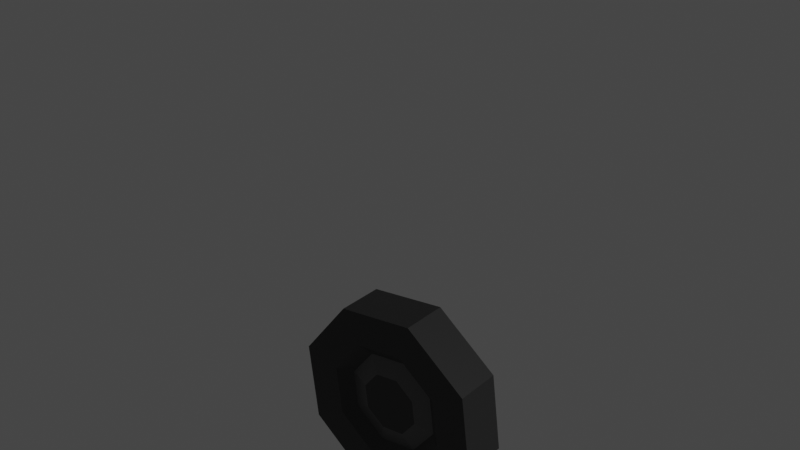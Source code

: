 # Source: forklift_wheel.blend  (saved by Blender 3.1.7; exported with 4.5.12 LTS)
import bpy
from mathutils import Matrix  # noqa: F401  (used for matrix-valued properties, if any)

bpy.ops.wm.read_factory_settings(use_empty=True)
scene = bpy.context.scene
scene.name = 'Scene'

# ---- collections
col_collection = bpy.data.collections.new('Collection'); scene.collection.children.link(col_collection)

# ---- materials (node trees are filled in below, after node groups)
mat_material_002 = bpy.data.materials.new('Material.002')
mat_material_002.use_backface_culling = True
mat_material_002.use_transparent_shadow = False
mat_material_003 = bpy.data.materials.new('Material.003')
mat_material_003.use_backface_culling = True
mat_material_003.use_transparent_shadow = False
mat_material_014 = bpy.data.materials.new('Material.014')
mat_material_014.use_backface_culling = True
mat_material_014.use_transparent_shadow = False
mat_material_006 = bpy.data.materials.new('Material.006')
mat_material_006.use_backface_culling = True
mat_material_006.use_transparent_shadow = False

# ---- material node trees
mat_material_002.use_nodes = True; mat_material_002.node_tree.nodes.clear()
_N = mat_material_002.node_tree.nodes; _L = mat_material_002.node_tree.links
n0 = _N.new('ShaderNodeBsdfPrincipled'); n0.name = 'Principled BSDF'; n0.location = (10, 300)
n0.distribution = 'GGX'
n0.subsurface_method = 'RANDOM_WALK_SKIN'
n0.inputs[1].default_value = 0.4
n0.inputs[2].default_value = 0.4151
n0.inputs[3].default_value = 1.45
n0.inputs[27].default_value = (0.0, 0.0, 0.0, 1.0)
n0.inputs[28].default_value = 1.0
n1 = _N.new('ShaderNodeOutputMaterial'); n1.name = 'Material Output'; n1.location = (320, 270)
n2 = _N.new('ShaderNodeMix'); n2.name = 'Mix'; n2.location = (-340, 210)
n2.label = 'Color Factor'
n2.data_type = 'RGBA'
n2.blend_type = 'MULTIPLY'
n2.inputs[0].default_value = 1.0
n2.inputs[7].default_value = (0.04397, 0.04397, 0.04397, 1.0)
n3 = _N.new('ShaderNodeVertexColor'); n3.name = 'Vertex Color'; n3.location = (-650, -30)
n3.layer_name = 'Col'
_L.new(n0.outputs[0], n1.inputs[0])
_L.new(n2.outputs[2], n0.inputs[0])
_L.new(n3.outputs[0], n2.inputs[6])
n1.is_active_output = True
mat_material_003.use_nodes = True; mat_material_003.node_tree.nodes.clear()
_N = mat_material_003.node_tree.nodes; _L = mat_material_003.node_tree.links
n0 = _N.new('ShaderNodeBsdfPrincipled'); n0.name = 'Principled BSDF'; n0.location = (10, 300)
n0.distribution = 'GGX'
n0.subsurface_method = 'RANDOM_WALK_SKIN'
n0.inputs[1].default_value = 0.4
n0.inputs[2].default_value = 0.4151
n0.inputs[3].default_value = 1.45
n0.inputs[27].default_value = (0.0, 0.0, 0.0, 1.0)
n0.inputs[28].default_value = 1.0
n1 = _N.new('ShaderNodeOutputMaterial'); n1.name = 'Material Output'; n1.location = (320, 270)
n2 = _N.new('ShaderNodeMix'); n2.name = 'Mix'; n2.location = (-340, 210)
n2.label = 'Color Factor'
n2.data_type = 'RGBA'
n2.blend_type = 'MULTIPLY'
n2.inputs[0].default_value = 1.0
n2.inputs[7].default_value = (0.1179, 0.1179, 0.1179, 1.0)
n3 = _N.new('ShaderNodeVertexColor'); n3.name = 'Vertex Color'; n3.location = (-650, -30)
n3.layer_name = 'Col'
_L.new(n0.outputs[0], n1.inputs[0])
_L.new(n2.outputs[2], n0.inputs[0])
_L.new(n3.outputs[0], n2.inputs[6])
n1.is_active_output = True
mat_material_014.use_nodes = True; mat_material_014.node_tree.nodes.clear()
_N = mat_material_014.node_tree.nodes; _L = mat_material_014.node_tree.links
n0 = _N.new('ShaderNodeBsdfPrincipled'); n0.name = 'Principled BSDF'; n0.location = (10, 300)
n0.distribution = 'GGX'
n0.subsurface_method = 'RANDOM_WALK_SKIN'
n0.inputs[1].default_value = 0.4
n0.inputs[2].default_value = 0.4151
n0.inputs[3].default_value = 1.45
n0.inputs[27].default_value = (0.0, 0.0, 0.0, 1.0)
n0.inputs[28].default_value = 1.0
n1 = _N.new('ShaderNodeOutputMaterial'); n1.name = 'Material Output'; n1.location = (320, 270)
n2 = _N.new('ShaderNodeMix'); n2.name = 'Mix'; n2.location = (-340, 210)
n2.label = 'Color Factor'
n2.data_type = 'RGBA'
n2.blend_type = 'MULTIPLY'
n2.inputs[0].default_value = 1.0
n2.inputs[7].default_value = (0.8, 0.5079, 0.03644, 1.0)
n3 = _N.new('ShaderNodeVertexColor'); n3.name = 'Vertex Color'; n3.location = (-650, -30)
n3.layer_name = 'Col'
_L.new(n0.outputs[0], n1.inputs[0])
_L.new(n2.outputs[2], n0.inputs[0])
_L.new(n3.outputs[0], n2.inputs[6])
n1.is_active_output = True
mat_material_006.use_nodes = True; mat_material_006.node_tree.nodes.clear()
_N = mat_material_006.node_tree.nodes; _L = mat_material_006.node_tree.links
n0 = _N.new('ShaderNodeBsdfPrincipled'); n0.name = 'Principled BSDF'; n0.location = (10, 300)
n0.distribution = 'GGX'
n0.subsurface_method = 'RANDOM_WALK_SKIN'
n0.inputs[1].default_value = 0.4
n0.inputs[2].default_value = 0.4151
n0.inputs[3].default_value = 1.45
n0.inputs[27].default_value = (0.0, 0.0, 0.0, 1.0)
n0.inputs[28].default_value = 1.0
n1 = _N.new('ShaderNodeOutputMaterial'); n1.name = 'Material Output'; n1.location = (320, 270)
n2 = _N.new('ShaderNodeMix'); n2.name = 'Mix'; n2.location = (-340, 210)
n2.label = 'Color Factor'
n2.data_type = 'RGBA'
n2.blend_type = 'MULTIPLY'
n2.inputs[0].default_value = 1.0
n2.inputs[7].default_value = (0.2548, 0.2548, 0.2548, 1.0)
n3 = _N.new('ShaderNodeVertexColor'); n3.name = 'Vertex Color'; n3.location = (-650, -30)
n3.layer_name = 'Col'
_L.new(n0.outputs[0], n1.inputs[0])
_L.new(n2.outputs[2], n0.inputs[0])
_L.new(n3.outputs[0], n2.inputs[6])
n1.is_active_output = True

# ---- world
world_world = bpy.data.worlds.new('World'); scene.world = world_world
world_world.use_nodes = True; world_world.node_tree.nodes.clear()
_N = world_world.node_tree.nodes; _L = world_world.node_tree.links
n0 = _N.new('ShaderNodeOutputWorld'); n0.name = 'World Output'; n0.location = (300, 300)
n1 = _N.new('ShaderNodeBackground'); n1.name = 'Background'; n1.location = (10, 300)
n1.inputs[0].default_value = (0.05088, 0.05088, 0.05088, 1.0)
_L.new(n1.outputs[0], n0.inputs[0])
n0.is_active_output = True
world_world.color = (0.05088, 0.05088, 0.05088)
world_world.use_sun_shadow = False
world_world.sun_shadow_jitter_overblur = 0.0

# ---- lights
light_point = bpy.data.lights.new('Point', 'POINT')
light_point.transmission_factor = 0.0
light_point.energy = 800.0
light_point.shadow_soft_size = 0.25
light_point.shadow_maximum_resolution = 0.006
light_point.use_absolute_resolution = True

# ---- meshes
me_cylinder_002 = bpy.data.meshes.new('Cylinder.002')
me_cylinder_002.from_pydata([(-0.01048, -0.0349, 0.04639), (-0.01048, -0.0349, 0.04639), (-0.01048, -0.0349, 0.04639), (0.002618, -0.03418, 0.05607), (0.002618, -0.03418, 0.05607), (0.008676, -0.02553, 0.0514), (0.008676, -0.02553, 0.0514), (0.002618, -0.02553, 0.05607), (0.008676, -0.03418, 0.0514), (0.009651, -0.03418, 0.0438), (0.009651, -0.03418, 0.0438), (0.008676, -0.02553, 0.0514), (0.008676, -0.02553, 0.0514), (0.008676, -0.03418, 0.0514), (0.009651, -0.02553, 0.0438), (0.009651, -0.03418, 0.0438), (0.009651, -0.03418, 0.0438), (0.004973, -0.02553, 0.03775), (0.004973, -0.02553, 0.03775), (0.009651, -0.02553, 0.0438), (0.004973, -0.03418, 0.03775), (0.004973, -0.03418, 0.03775), (0.004973, -0.03418, 0.03775), (-0.002618, -0.02553, 0.03677), (-0.002618, -0.02553, 0.03677), (0.004973, -0.02553, 0.03775), (-0.002618, -0.03418, 0.03677), (-0.008676, -0.03418, 0.04145), (-0.008676, -0.03418, 0.04145), (-0.002618, -0.02553, 0.03677), (-0.002618, -0.02553, 0.03677), (-0.002618, -0.03418, 0.03677), (-0.008676, -0.02553, 0.04145), (-0.008676, -0.03418, 0.04145), (-0.008676, -0.03418, 0.04145), (-0.009651, -0.02553, 0.04904), (-0.009651, -0.02553, 0.04904), (-0.008676, -0.02553, 0.04145), (-0.009651, -0.03418, 0.04904), (-0.006081, -0.03418, 0.04807), (-0.006081, -0.03418, 0.04807), (-0.002475, -0.03221, 0.05074), (-0.002475, -0.03221, 0.05074), (-0.003133, -0.03418, 0.05189), (-0.004803, -0.03221, 0.04773), (-0.004973, -0.03418, 0.0551), (-0.004973, -0.03418, 0.0551), (-0.009651, -0.02553, 0.04904), (-0.009651, -0.02553, 0.04904), (-0.009651, -0.03418, 0.04904), (-0.004973, -0.02553, 0.0551), (0.002618, -0.03418, 0.05607), (0.002618, -0.03418, 0.05607), (-0.004973, -0.02553, 0.0551), (-0.004973, -0.02553, 0.0551), (-0.004973, -0.03418, 0.0551), (0.002618, -0.02553, 0.05607), (-0.008676, -0.02553, 0.04145), (-0.008676, -0.02553, 0.04145), (-0.008676, -0.02553, 0.04145), (-0.008676, -0.02553, 0.04145), (-0.008676, -0.02553, 0.04145), (-0.008676, -0.02553, 0.04145), (0.009651, -0.02553, 0.0438), (0.009651, -0.02553, 0.0438), (0.004973, -0.02553, 0.03775), (0.004973, -0.02553, 0.03775), (-0.002618, -0.02553, 0.03677), (-0.004973, -0.02553, 0.0551), (-0.004973, -0.02553, 0.0551), (0.002618, -0.02553, 0.05607), (0.002618, -0.02553, 0.05607), (0.008676, -0.02553, 0.0514), (0.008676, -0.02553, 0.0514), (-0.009651, -0.02553, 0.04904), (0.008676, -0.03418, 0.0514), (0.008676, -0.03418, 0.0514), (0.00165, -0.03418, 0.0525), (0.00165, -0.03418, 0.0525), (0.00165, -0.03418, 0.0525), (0.00165, -0.03418, 0.0525), (0.005467, -0.03418, 0.04956), (0.002618, -0.03418, 0.05607), (0.002618, -0.03418, 0.05607), (-0.004973, -0.03418, 0.0551), (-0.004973, -0.03418, 0.0551), (-0.003133, -0.03418, 0.05189), (0.005467, -0.03418, 0.04956), (0.005467, -0.03418, 0.04956), (0.009651, -0.03418, 0.0438), (0.009651, -0.03418, 0.0438), (0.008676, -0.03418, 0.0514), (0.006081, -0.03418, 0.04477), (0.009651, -0.03418, 0.0438), (0.009651, -0.03418, 0.0438), (0.003133, -0.03418, 0.04096), (0.003133, -0.03418, 0.04096), (0.004973, -0.03418, 0.03775), (0.006081, -0.03418, 0.04477), (-0.00165, -0.03418, 0.04034), (-0.00165, -0.03418, 0.04034), (0.004973, -0.03418, 0.03775), (0.004973, -0.03418, 0.03775), (0.003133, -0.03418, 0.04096), (-0.002618, -0.03418, 0.03677), (-0.008676, -0.03418, 0.04145), (-0.00165, -0.03418, 0.04034), (-0.005467, -0.03418, 0.04329), (-0.002618, -0.03418, 0.03677), (-0.009651, -0.03418, 0.04904), (-0.009651, -0.03418, 0.04904), (-0.005467, -0.03418, 0.04329), (-0.005467, -0.03418, 0.04329), (-0.006081, -0.03418, 0.04807), (-0.008676, -0.03418, 0.04145), (-0.006081, -0.03418, 0.04807), (-0.006081, -0.03418, 0.04807), (-0.004973, -0.03418, 0.0551), (-0.004973, -0.03418, 0.0551), (-0.009651, -0.03418, 0.04904), (-0.003133, -0.03418, 0.05189), (-0.00165, -0.03418, 0.04034), (-0.00165, -0.03418, 0.04034), (-0.004318, -0.03221, 0.04395), (-0.004318, -0.03221, 0.04395), (-0.005467, -0.03418, 0.04329), (-0.001303, -0.03221, 0.04162), (0.006081, -0.03418, 0.04477), (0.006081, -0.03418, 0.04477), (0.002475, -0.03221, 0.0421), (0.002475, -0.03221, 0.0421), (0.003133, -0.03418, 0.04096), (0.004803, -0.03221, 0.04512), (0.00165, -0.03418, 0.0525), (0.00165, -0.03418, 0.0525), (0.004318, -0.03221, 0.0489), (0.004318, -0.03221, 0.0489), (0.005467, -0.03418, 0.04956), (0.001303, -0.03221, 0.05123), (-0.002475, -0.03221, 0.05074), (-0.002475, -0.03221, 0.05074), (0.00165, -0.03418, 0.0525), (0.00165, -0.03418, 0.0525), (-0.003133, -0.03418, 0.05189), (0.001303, -0.03221, 0.05123), (-0.006081, -0.03418, 0.04807), (-0.006081, -0.03418, 0.04807), (-0.004318, -0.03221, 0.04395), (-0.004318, -0.03221, 0.04395), (-0.004803, -0.03221, 0.04773), (-0.005467, -0.03418, 0.04329), (0.002475, -0.03221, 0.0421), (0.002475, -0.03221, 0.0421), (-0.00165, -0.03418, 0.04034), (-0.00165, -0.03418, 0.04034), (0.003133, -0.03418, 0.04096), (-0.001303, -0.03221, 0.04162), (0.004318, -0.03221, 0.0489), (0.006081, -0.03418, 0.04477), (0.005467, -0.03418, 0.04956), (0.004803, -0.03221, 0.04512), (-0.001525, -0.03308, 0.04908), (-0.001525, -0.03308, 0.04908), (-0.001525, -0.03308, 0.04908), (-0.001525, -0.03308, 0.04908), (0.002661, -0.03308, 0.04795), (0.002661, -0.03308, 0.04795), (0.002661, -0.03308, 0.04795), (0.0008032, -0.03308, 0.04938), (0.001525, -0.03308, 0.04376), (0.001525, -0.03308, 0.04376), (0.001525, -0.03308, 0.04376), (0.001525, -0.03308, 0.04376), (-0.002661, -0.03308, 0.0449), (-0.002661, -0.03308, 0.0449), (-0.002661, -0.03308, 0.0449), (-0.0008032, -0.03308, 0.04346), (0.00296, -0.03308, 0.04562), (-0.00296, -0.03308, 0.04723), (-0.04572, -0.02563, 0.03925), (-0.04572, -0.02563, 0.03925), (-0.04572, -0.02563, 0.03925), (-0.004803, -0.03221, 0.04773), (-0.004803, -0.03221, 0.04773), (-0.002661, -0.03308, 0.0449), (-0.002661, -0.03308, 0.0449), (-0.00296, -0.03308, 0.04723), (-0.004318, -0.03221, 0.04395), (0.002475, -0.03221, 0.0421), (0.002475, -0.03221, 0.0421), (-0.0008032, -0.03308, 0.04346), (-0.0008032, -0.03308, 0.04346), (-0.001303, -0.03221, 0.04162), (0.001525, -0.03308, 0.04376), (0.00296, -0.03308, 0.04562), (0.00296, -0.03308, 0.04562), (0.004318, -0.03221, 0.0489), (0.004318, -0.03221, 0.0489), (0.002661, -0.03308, 0.04795), (0.004803, -0.03221, 0.04512), (-0.002475, -0.03221, 0.05074), (-0.002475, -0.03221, 0.05074), (-0.004803, -0.03221, 0.04773), (-0.00296, -0.03308, 0.04723), (-0.00296, -0.03308, 0.04723), (-0.001525, -0.03308, 0.04908), (-0.0008032, -0.03308, 0.04346), (-0.0008032, -0.03308, 0.04346), (-0.004318, -0.03221, 0.04395), (-0.004318, -0.03221, 0.04395), (-0.001303, -0.03221, 0.04162), (-0.002661, -0.03308, 0.0449), (0.004803, -0.03221, 0.04512), (0.004803, -0.03221, 0.04512), (0.001525, -0.03308, 0.04376), (0.001525, -0.03308, 0.04376), (0.002475, -0.03221, 0.0421), (0.00296, -0.03308, 0.04562), (0.0008032, -0.03308, 0.04938), (0.0008032, -0.03308, 0.04938), (0.002661, -0.03308, 0.04795), (0.004318, -0.03221, 0.0489), (0.004318, -0.03221, 0.0489), (0.001303, -0.03221, 0.05123), (-0.002475, -0.03221, 0.05074), (-0.002475, -0.03221, 0.05074), (0.0008032, -0.03308, 0.04938), (0.0008032, -0.03308, 0.04938), (0.001303, -0.03221, 0.05123), (-0.001525, -0.03308, 0.04908)], [], [(4, 6, 7), (5, 3, 8), (9, 11, 13), (12, 10, 14), (16, 18, 19), (17, 15, 20), (21, 23, 25), (24, 22, 26), (28, 30, 31), (29, 27, 32), (34, 36, 37), (35, 33, 38), (40, 42, 43), (41, 39, 44), (45, 47, 49), (48, 46, 50), (51, 53, 55), (54, 52, 56), (61, 64, 66), (59, 65, 67), (58, 69, 70), (63, 60, 72), (73, 62, 71), (68, 57, 74), (76, 80, 81), (78, 75, 82), (77, 84, 86), (87, 89, 91), (88, 92, 90), (94, 96, 97), (95, 93, 98), (100, 102, 103), (101, 99, 104), (105, 106, 107), (105, 108, 106), (110, 112, 113), (109, 114, 111), (115, 117, 119), (116, 120, 118), (85, 79, 83), (121, 123, 125), (124, 122, 126), (128, 130, 131), (129, 127, 132), (134, 136, 137), (135, 133, 138), (139, 141, 143), (142, 140, 144), (146, 148, 149), (145, 150, 147), (151, 153, 155), (154, 152, 156), (157, 158, 159), (158, 157, 160), (164, 167, 168), (161, 170, 165), (169, 173, 176), (172, 163, 175), (166, 171, 177), (174, 162, 178), (183, 185, 186), (182, 187, 184), (189, 191, 192), (190, 188, 193), (195, 197, 198), (196, 194, 199), (200, 202, 203), (201, 204, 205), (206, 208, 210), (209, 207, 211), (213, 215, 216), (214, 212, 217), (218, 220, 221), (222, 223, 219), (225, 227, 228), (226, 224, 229)])
me_cylinder_002.polygons.foreach_set('use_smooth', [0, 0, 0, 0, 0, 0, 0, 0, 0, 0, 0, 0, 0, 0, 1, 0, 0, 0, 0, 0, 0, 0, 0, 0, 0, 0, 0, 0, 0, 0, 0, 0, 0, 0, 0, 0, 0, 0, 0, 0, 0, 0, 0, 0, 1, 0, 0, 0, 0, 0, 0, 0, 1, 1, 0, 0, 0, 0, 0, 0, 0, 0, 0, 0, 0, 1, 0, 0, 0, 0, 0, 0, 1, 1, 0, 0])
me_cylinder_002.polygons.foreach_set('material_index', [0, 0, 0, 0, 0, 0, 0, 0, 0, 0, 0, 0, 0, 0, 0, 0, 0, 0, 0, 0, 0, 0, 0, 0, 0, 0, 0, 0, 0, 0, 0, 0, 0, 0, 0, 0, 0, 0, 0, 0, 0, 0, 0, 0, 0, 0, 0, 0, 0, 0, 0, 0, 0, 0, 0, 0, 0, 0, 0, 0, 1, 1, 1, 1, 1, 1, 1, 1, 1, 1, 1, 1, 1, 1, 1, 1])
_ca = me_cylinder_002.color_attributes.new('Col', 'BYTE_COLOR', 'CORNER')
_ca.data.foreach_set('color', [1.0, 1.0, 1.0, 1.0, 1.0, 1.0, 1.0, 1.0, 1.0, 1.0, 1.0, 1.0, 1.0, 1.0, 1.0, 1.0, 1.0, 1.0, 1.0, 1.0, 1.0, 1.0, 1.0, 1.0, 1.0, 1.0, 1.0, 1.0, 1.0, 1.0, 1.0, 1.0, 1.0, 1.0, 1.0, 1.0, 1.0, 1.0, 1.0, 1.0, 1.0, 1.0, 1.0, 1.0, 1.0, 1.0, 1.0, 1.0, 1.0, 1.0, 1.0, 1.0, 1.0, 1.0, 1.0, 1.0, 1.0, 1.0, 1.0, 1.0, 1.0, 1.0, 1.0, 1.0, 1.0, 1.0, 1.0, 1.0, 1.0, 1.0, 1.0, 1.0, 1.0, 1.0, 1.0, 1.0, 1.0, 1.0, 1.0, 1.0, 1.0, 1.0, 1.0, 1.0, 1.0, 1.0, 1.0, 1.0, 1.0, 1.0, 1.0, 1.0, 1.0, 1.0, 1.0, 1.0, 1.0, 1.0, 1.0, 1.0, 1.0, 1.0, 1.0, 1.0, 1.0, 1.0, 1.0, 1.0, 1.0, 1.0, 1.0, 1.0, 1.0, 1.0, 1.0, 1.0, 1.0, 1.0, 1.0, 1.0, 1.0, 1.0, 1.0, 1.0, 1.0, 1.0, 1.0, 1.0, 1.0, 1.0, 1.0, 1.0, 1.0, 1.0, 1.0, 1.0, 1.0, 1.0, 1.0, 1.0, 1.0, 1.0, 1.0, 1.0, 1.0, 1.0, 1.0, 1.0, 1.0, 1.0, 1.0, 1.0, 1.0, 1.0, 1.0, 1.0, 1.0, 1.0, 1.0, 1.0, 1.0, 1.0, 1.0, 1.0, 1.0, 1.0, 1.0, 1.0, 1.0, 1.0, 1.0, 1.0, 1.0, 1.0, 1.0, 1.0, 1.0, 1.0, 1.0, 1.0, 1.0, 1.0, 1.0, 1.0, 1.0, 1.0, 1.0, 1.0, 1.0, 1.0, 1.0, 1.0, 1.0, 1.0, 1.0, 1.0, 1.0, 1.0, 1.0, 1.0, 1.0, 1.0, 1.0, 1.0, 1.0, 1.0, 1.0, 1.0, 1.0, 1.0, 1.0, 1.0, 1.0, 1.0, 1.0, 1.0, 1.0, 1.0, 1.0, 1.0, 1.0, 1.0, 1.0, 1.0, 1.0, 1.0, 1.0, 1.0, 1.0, 1.0, 1.0, 1.0, 1.0, 1.0, 1.0, 1.0, 1.0, 1.0, 1.0, 1.0, 1.0, 1.0, 1.0, 1.0, 1.0, 1.0, 1.0, 1.0, 1.0, 1.0, 1.0, 1.0, 1.0, 1.0, 1.0, 1.0, 1.0, 1.0, 1.0, 1.0, 1.0, 1.0, 1.0, 1.0, 1.0, 1.0, 1.0, 1.0, 1.0, 1.0, 1.0, 1.0, 1.0, 1.0, 1.0, 1.0, 1.0, 1.0, 1.0, 1.0, 1.0, 1.0, 1.0, 1.0, 1.0, 1.0, 1.0, 1.0, 1.0, 1.0, 1.0, 1.0, 1.0, 1.0, 1.0, 1.0, 1.0, 1.0, 1.0, 1.0, 1.0, 1.0, 1.0, 1.0, 1.0, 1.0, 1.0, 1.0, 1.0, 1.0, 1.0, 1.0, 1.0, 1.0, 1.0, 1.0, 1.0, 1.0, 1.0, 1.0, 1.0, 1.0, 1.0, 1.0, 1.0, 1.0, 1.0, 1.0, 1.0, 1.0, 1.0, 1.0, 1.0, 1.0, 1.0, 1.0, 1.0, 1.0, 1.0, 1.0, 1.0, 1.0, 1.0, 1.0, 1.0, 1.0, 1.0, 1.0, 1.0, 1.0, 1.0, 1.0, 1.0, 1.0, 1.0, 1.0, 1.0, 1.0, 1.0, 1.0, 1.0, 1.0, 1.0, 1.0, 1.0, 1.0, 1.0, 1.0, 1.0, 1.0, 1.0, 1.0, 1.0, 1.0, 1.0, 1.0, 1.0, 1.0, 1.0, 1.0, 1.0, 1.0, 1.0, 1.0, 1.0, 1.0, 1.0, 1.0, 1.0, 1.0, 1.0, 1.0, 1.0, 1.0, 1.0, 1.0, 1.0, 1.0, 1.0, 1.0, 1.0, 1.0, 1.0, 1.0, 1.0, 1.0, 1.0, 1.0, 1.0, 1.0, 1.0, 1.0, 1.0, 1.0, 1.0, 1.0, 1.0, 1.0, 1.0, 1.0, 1.0, 1.0, 1.0, 1.0, 1.0, 1.0, 1.0, 1.0, 1.0, 1.0, 1.0, 1.0, 1.0, 1.0, 1.0, 1.0, 1.0, 1.0, 1.0, 1.0, 1.0, 1.0, 1.0, 1.0, 1.0, 1.0, 1.0, 1.0, 1.0, 1.0, 1.0, 1.0, 1.0, 1.0, 1.0, 1.0, 1.0, 1.0, 1.0, 1.0, 1.0, 1.0, 1.0, 1.0, 1.0, 1.0, 1.0, 1.0, 1.0, 1.0, 1.0, 1.0, 1.0, 1.0, 1.0, 1.0, 1.0, 1.0, 1.0, 1.0, 1.0, 1.0, 1.0, 1.0, 1.0, 1.0, 1.0, 1.0, 1.0, 1.0, 1.0, 1.0, 1.0, 1.0, 1.0, 1.0, 1.0, 1.0, 1.0, 1.0, 1.0, 1.0, 1.0, 1.0, 1.0, 1.0, 1.0, 1.0, 1.0, 1.0, 1.0, 1.0, 1.0, 1.0, 1.0, 1.0, 1.0, 1.0, 1.0, 1.0, 1.0, 1.0, 1.0, 1.0, 1.0, 1.0, 1.0, 1.0, 1.0, 1.0, 1.0, 1.0, 1.0, 1.0, 1.0, 1.0, 1.0, 1.0, 1.0, 1.0, 1.0, 1.0, 1.0, 1.0, 1.0, 1.0, 1.0, 1.0, 1.0, 1.0, 1.0, 1.0, 1.0, 1.0, 1.0, 1.0, 1.0, 1.0, 1.0, 1.0, 1.0, 1.0, 1.0, 1.0, 1.0, 1.0, 1.0, 1.0, 1.0, 1.0, 1.0, 1.0, 1.0, 1.0, 1.0, 1.0, 1.0, 1.0, 1.0, 1.0, 1.0, 1.0, 1.0, 1.0, 1.0, 1.0, 1.0, 1.0, 1.0, 1.0, 1.0, 1.0, 1.0, 1.0, 1.0, 1.0, 1.0, 1.0, 1.0, 1.0, 1.0, 1.0, 1.0, 1.0, 1.0, 1.0, 1.0, 1.0, 1.0, 1.0, 1.0, 1.0, 1.0, 1.0, 1.0, 1.0, 1.0, 1.0, 1.0, 1.0, 1.0, 1.0, 1.0, 1.0, 1.0, 1.0, 1.0, 1.0, 1.0, 1.0, 1.0, 1.0, 1.0, 1.0, 1.0, 1.0, 1.0, 1.0, 1.0, 1.0, 1.0, 1.0, 1.0, 1.0, 1.0, 1.0, 1.0, 1.0, 1.0, 1.0, 1.0, 1.0, 1.0, 1.0, 1.0, 1.0, 1.0, 1.0, 1.0, 1.0, 1.0, 1.0, 1.0, 1.0, 1.0, 1.0, 1.0, 1.0, 1.0, 1.0, 1.0, 1.0, 1.0, 1.0, 1.0, 1.0, 1.0, 1.0, 1.0, 1.0, 1.0, 1.0, 1.0, 1.0, 1.0, 1.0, 1.0, 1.0, 1.0, 1.0, 1.0, 1.0, 1.0, 1.0, 1.0, 1.0, 1.0, 1.0, 1.0, 1.0, 1.0, 1.0, 1.0, 1.0, 1.0, 1.0, 1.0, 1.0, 1.0, 1.0, 1.0, 1.0, 1.0, 1.0, 1.0, 1.0, 1.0, 1.0, 1.0, 1.0, 1.0, 1.0, 1.0, 1.0, 1.0, 1.0, 1.0, 1.0, 1.0, 1.0, 1.0, 1.0, 1.0, 1.0, 1.0, 1.0, 1.0, 1.0, 1.0, 1.0, 1.0, 1.0, 1.0, 1.0, 1.0, 1.0, 1.0, 1.0, 1.0, 1.0, 1.0, 1.0, 1.0, 1.0, 1.0, 1.0, 1.0, 1.0, 1.0, 1.0, 1.0, 1.0, 1.0, 1.0, 1.0, 1.0, 1.0, 1.0, 1.0, 1.0, 1.0, 1.0, 1.0, 1.0, 1.0, 1.0, 1.0, 1.0, 1.0, 1.0, 1.0, 1.0, 1.0, 1.0, 1.0, 1.0, 1.0, 1.0, 1.0, 1.0, 1.0, 1.0, 1.0, 1.0, 1.0, 1.0, 1.0, 1.0, 1.0, 1.0, 1.0, 1.0, 1.0, 1.0, 1.0, 1.0, 1.0, 1.0, 1.0, 1.0, 1.0, 1.0, 1.0, 1.0, 1.0, 1.0, 1.0, 1.0, 1.0, 1.0, 1.0, 1.0, 1.0, 1.0, 1.0, 1.0, 1.0, 1.0, 1.0, 1.0, 1.0, 1.0, 1.0, 1.0, 1.0, 1.0, 1.0, 1.0, 1.0, 1.0, 1.0, 1.0, 1.0, 1.0, 1.0, 1.0, 1.0, 1.0, 1.0, 1.0, 1.0, 1.0, 1.0, 1.0, 1.0, 1.0, 1.0, 1.0, 1.0, 1.0, 1.0, 1.0, 1.0, 1.0, 1.0, 1.0, 1.0, 1.0, 1.0, 1.0, 1.0, 1.0, 1.0, 1.0, 1.0, 1.0, 1.0, 1.0, 1.0, 1.0, 1.0, 1.0, 1.0, 1.0, 1.0, 1.0, 1.0, 1.0, 1.0, 1.0, 1.0, 1.0, 1.0, 1.0, 1.0, 1.0, 1.0, 1.0, 1.0, 1.0, 1.0, 1.0, 1.0, 1.0, 1.0, 1.0, 1.0, 1.0, 1.0, 1.0, 1.0, 1.0])
me_cylinder_002.materials.append(mat_material_002)
me_cylinder_002.materials.append(mat_material_003)
me_cylinder_002.materials.append(mat_material_014)
me_cylinder_002.materials.append(mat_material_006)
me_cylinder_002.use_remesh_fix_poles = True
me_cylinder_002.use_remesh_preserve_attributes = False
me_cylinder_002.update()
me_cylinder_002.normals_split_custom_set([tuple(v) for v in zip(*[iter([0.6112, 3.844e-07, 0.7914, 0.6112, 3.844e-07, 0.7914, 0.6112, 3.844e-07, 0.7914, 0.6112, 6.59e-07, 0.7914, 0.6112, 6.59e-07, 0.7914, 0.6112, 6.59e-07, 0.7914, 0.9918, 2.546e-08, 0.1274, 0.9918, 2.546e-08, 0.1274, 0.9918, 2.546e-08, 0.1274, 0.9918, -2.197e-07, 0.1274, 0.9918, -2.197e-07, 0.1274, 0.9918, -2.197e-07, 0.1274, 0.7914, -2.197e-07, -0.6112, 0.7914, -2.197e-07, -0.6112, 0.7914, -2.197e-07, -0.6112, 0.7914, 0.0, -0.6112, 0.7914, 0.0, -0.6112, 0.7914, 0.0, -0.6112, 0.1274, -1.373e-08, -0.9918, 0.1274, -1.373e-08, -0.9918, 0.1274, -1.373e-08, -0.9918, 0.1274, -1.03e-08, -0.9918, 0.1274, -1.03e-08, -0.9918, 0.1274, -1.03e-08, -0.9918, -0.6112, 0.0, -0.7914, -0.6112, 0.0, -0.7914, -0.6112, 0.0, -0.7914, -0.6112, 0.0, -0.7914, -0.6112, 0.0, -0.7914, -0.6112, 0.0, -0.7914, -0.9918, 0.0, -0.1274, -0.9918, 0.0, -0.1274, -0.9918, 0.0, -0.1274, -0.9918, 0.0, -0.1274, -0.9918, 0.0, -0.1274, -0.9918, 0.0, -0.1274, 0.6728, -0.5266, -0.5196, 0.6728, -0.5266, -0.5196, 0.6728, -0.5266, -0.5196, 0.6728, -0.5266, -0.5196, 0.6728, -0.5266, -0.5196, 0.6728, -0.5266, -0.5196, -0.7914, 6.332e-07, 0.6112, -0.7914, 6.332e-07, 0.6112, -0.7914, 6.332e-07, 0.6112, -0.7914, 1.098e-07, 0.6112, -0.7914, 1.098e-07, 0.6112, -0.7914, 1.098e-07, 0.6112, -0.1274, 1.373e-08, 0.9918, -0.1274, 1.373e-08, 0.9918, -0.1274, 1.373e-08, 0.9918, -0.1274, 4.352e-07, 0.9918, -0.1274, 4.352e-07, 0.9918, -0.1274, 4.352e-07, 0.9918, -6.897e-08, 1.0, -8.731e-07, -6.897e-08, 1.0, -8.731e-07, -6.897e-08, 1.0, -8.731e-07, -1.665e-07, 1.0, -7.026e-07, -1.665e-07, 1.0, -7.026e-07, -1.665e-07, 1.0, -7.026e-07, -2.361e-07, 1.0, 2.91e-07, -2.361e-07, 1.0, 2.91e-07, -2.361e-07, 1.0, 2.91e-07, -9.998e-08, 1.0, 4.116e-07, -9.998e-08, 1.0, 4.116e-07, -9.998e-08, 1.0, 4.116e-07, 6.938e-08, 1.0, -4.116e-07, 6.938e-08, 1.0, -4.116e-07, 6.938e-08, 1.0, -4.116e-07, -3.414e-07, 1.0, -8.783e-08, -3.414e-07, 1.0, -8.783e-08, -3.414e-07, 1.0, -8.783e-08, 0.0, -1.0, 1.766e-06, 0.0, -1.0, 1.766e-06, 0.0, -1.0, 1.766e-06, 0.0, -1.0, -1.113e-06, 0.0, -1.0, -1.113e-06, 0.0, -1.0, -1.113e-06, 0.0, -1.0, -1.766e-06, 0.0, -1.0, -1.766e-06, 0.0, -1.0, -1.766e-06, -2.62e-07, -1.0, -2.782e-07, -2.62e-07, -1.0, -2.782e-07, -2.62e-07, -1.0, -2.782e-07, 2.189e-07, -1.0, 1.766e-06, 2.189e-07, -1.0, 1.766e-06, 2.189e-07, -1.0, 1.766e-06, 4.571e-07, -1.0, 5.563e-07, 4.571e-07, -1.0, 5.563e-07, 4.571e-07, -1.0, 5.563e-07, 2.189e-07, -1.0, 0.0, 2.189e-07, -1.0, 0.0, 2.189e-07, -1.0, 0.0, 0.0, -1.0, 8.829e-07, 0.0, -1.0, 8.829e-07, 0.0, -1.0, 8.829e-07, 0.0, -1.0, -1.113e-06, 0.0, -1.0, -1.113e-06, 0.0, -1.0, -1.113e-06, 0.0, -1.0, 0.0, 0.0, -1.0, 0.0, 0.0, -1.0, 0.0, 0.0, -1.0, 0.0, 0.0, -1.0, 0.0, 0.0, -1.0, 0.0, 2.189e-07, -1.0, 1.324e-06, 2.189e-07, -1.0, 1.324e-06, 2.189e-07, -1.0, 1.324e-06, -2.62e-07, -1.0, 0.0, -2.62e-07, -1.0, 0.0, -2.62e-07, -1.0, 0.0, 1.379e-07, -1.0, 1.113e-06, 1.379e-07, -1.0, 1.113e-06, 1.379e-07, -1.0, 1.113e-06, 7.254e-07, -1.0, 0.0, 7.254e-07, -1.0, 0.0, 7.254e-07, -1.0, 0.0, 0.0, -1.0, -2.782e-07, 0.0, -1.0, -2.782e-07, 0.0, -1.0, -2.782e-07, 0.5196, -0.5266, 0.6728, 0.5196, -0.5266, 0.6728, 0.5196, -0.5266, 0.6728, 0.5196, -0.5266, 0.6728, 0.5196, -0.5266, 0.6728, 0.5196, -0.5266, 0.6728, -0.6728, -0.5266, 0.5196, -0.6728, -0.5266, 0.5196, -0.6728, -0.5266, 0.5196, -0.6728, -0.5266, 0.5196, -0.6728, -0.5266, 0.5196, -0.6728, -0.5266, 0.5196, -0.5196, -0.5266, -0.6728, -0.5196, -0.5266, -0.6728, -0.5196, -0.5266, -0.6728, -0.5196, -0.5266, -0.6728, -0.5196, -0.5266, -0.6728, -0.5196, -0.5266, -0.6728, 0.1083, -0.5266, -0.8432, 0.1083, -0.5266, -0.8432, 0.1083, -0.5266, -0.8432, 0.1083, -0.5266, -0.8432, 0.1083, -0.5266, -0.8432, 0.1083, -0.5266, -0.8432, 0.8432, -0.5266, 0.1083, 0.8432, -0.5266, 0.1083, 0.8432, -0.5266, 0.1083, 0.8432, -0.5266, 0.1083, 0.8432, -0.5266, 0.1083, 0.8432, -0.5266, 0.1083, -0.1083, -0.5266, 0.8432, -0.1083, -0.5266, 0.8432, -0.1083, -0.5266, 0.8432, -0.1083, -0.5266, 0.8432, -0.1083, -0.5266, 0.8432, -0.1083, -0.5266, 0.8432, -0.8432, -0.5266, -0.1083, -0.8432, -0.5266, -0.1083, -0.8432, -0.5266, -0.1083, -0.8432, -0.5266, -0.1083, -0.8432, -0.5266, -0.1083, -0.8432, -0.5266, -0.1083, 0.0, -1.0, 3.734e-06, 0.0, -1.0, 3.734e-06, 0.0, -1.0, 3.734e-06, 0.0, -1.0, -3.866e-07, 0.0, -1.0, -3.866e-07, 0.0, -1.0, -3.866e-07, 0.0, -1.0, -3.734e-06, 0.0, -1.0, -3.734e-06, 0.0, -1.0, -3.734e-06, 0.0, -1.0, 3.866e-07, 0.0, -1.0, 3.866e-07, 0.0, -1.0, 3.866e-07, 0.0, -1.0, 0.0, 0.0, -1.0, 0.0, 0.0, -1.0, 0.0, 0.0, -1.0, 0.0, 0.0, -1.0, 0.0, 0.0, -1.0, 0.0, -0.4387, -0.8969, -0.05636, -0.4387, -0.8969, -0.05636, -0.4387, -0.8969, -0.05636, -0.4387, -0.8969, -0.05636, -0.4387, -0.8969, -0.05636, -0.4387, -0.8969, -0.05636, 0.05636, -0.8969, -0.4387, 0.05636, -0.8969, -0.4387, 0.05636, -0.8969, -0.4387, 0.05636, -0.8969, -0.4387, 0.05636, -0.8969, -0.4387, 0.05636, -0.8969, -0.4387, 0.4387, -0.8969, 0.05636, 0.4387, -0.8969, 0.05636, 0.4387, -0.8969, 0.05636, 0.4387, -0.8969, 0.05636, 0.4387, -0.8969, 0.05636, 0.4387, -0.8969, 0.05636, -0.35, -0.8969, 0.2703, -0.35, -0.8969, 0.2703, -0.35, -0.8969, 0.2703, -0.35, -0.8969, 0.2703, -0.35, -0.8969, 0.2703, -0.35, -0.8969, 0.2703, -0.2703, -0.8969, -0.35, -0.2703, -0.8969, -0.35, -0.2703, -0.8969, -0.35, -0.2703, -0.8969, -0.35, -0.2703, -0.8969, -0.35, -0.2703, -0.8969, -0.35, 0.35, -0.8969, -0.2703, 0.35, -0.8969, -0.2703, 0.35, -0.8969, -0.2703, 0.35, -0.8969, -0.2703, 0.35, -0.8969, -0.2703, 0.35, -0.8969, -0.2703, 0.2703, -0.8969, 0.35, 0.2703, -0.8969, 0.35, 0.2703, -0.8969, 0.35, 0.2703, -0.8969, 0.35, 0.2703, -0.8969, 0.35, 0.2703, -0.8969, 0.35, -0.05636, -0.8969, 0.4387, -0.05636, -0.8969, 0.4387, -0.05636, -0.8969, 0.4387, -0.05636, -0.8969, 0.4387, -0.05636, -0.8969, 0.4387, -0.05636, -0.8969, 0.4387])] * 3)])

# ---- objects
ob_rootnode = bpy.data.objects.new('RootNode', None)
ob_cylinder_002 = bpy.data.objects.new('Cylinder.002', me_cylinder_002)
ob_point = bpy.data.objects.new('Point', light_point)

# ---- transforms, parenting, visibility, modifiers, constraints
ob_rootnode.location = (0.05739, -0.09631, 0.03892)
ob_rootnode.rotation_mode = 'QUATERNION'
ob_rootnode.rotation_quaternion = (-0.7071, 0.0, 0.0, 0.7071)
ob_rootnode.empty_display_size = 0.04747
ob_cylinder_002.parent = ob_rootnode
ob_cylinder_002.location = (-0.04432, -0.4232, -0.2973)
ob_cylinder_002.rotation_mode = 'QUATERNION'
ob_cylinder_002.rotation_quaternion = (-0.5, 0.5, -0.5, -0.5)
ob_cylinder_002.scale = (22.86, 12.12, 22.86)
ob_point.location = (7.016, 0.4911, 4.075)

# ---- collection membership
scene.collection.objects.link(ob_rootnode)
scene.collection.objects.link(ob_cylinder_002)
col_collection.objects.link(ob_point)

# ---- scene / render settings (as saved in the file)
scene.frame_start = 1; scene.frame_end = 250; scene.frame_set(39)
scene.render.engine = 'BLENDER_EEVEE_NEXT'
scene.cycles.sampling_pattern = 'TABULATED_SOBOL'
scene.cycles.use_light_tree = False
scene.view_settings.view_transform = 'Filmic'
bpy.context.view_layer.update()

# ---- added for rendering (the .blend has no active camera): camera
cam_auto = bpy.data.cameras.new('AutoCamera')
cam_auto.lens = 50.0
cam_auto.sensor_width = 36.0
cam_auto.clip_end = 1000.0
ob_auto_camera = bpy.data.objects.new('AutoCamera', cam_auto)
scene.collection.objects.link(ob_auto_camera)
ob_auto_camera.location = (1.93975, -1.91171, 1.1495)
ob_auto_camera.rotation_euler = (1.09748, -7.21219e-08, 0.694738)
scene.camera = ob_auto_camera
bpy.context.view_layer.update()
